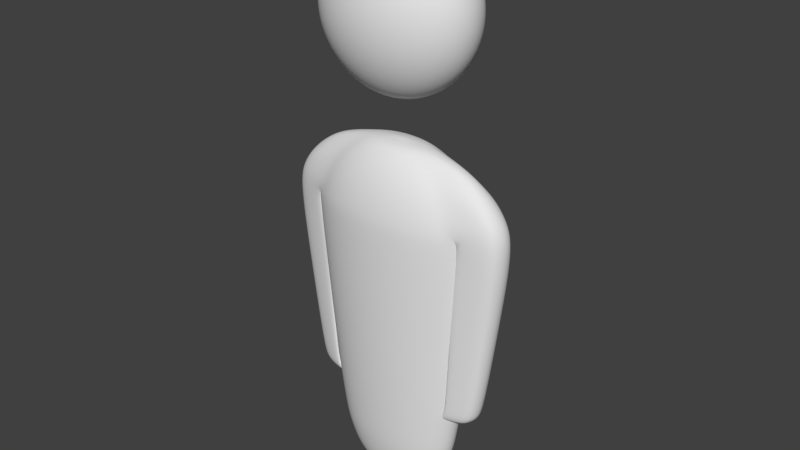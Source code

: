 # Source: matterport_person4.blend  (saved by Blender 2.79.0; exported with 4.5.12 LTS)
import bpy
from mathutils import Matrix  # noqa: F401  (used for matrix-valued properties, if any)

bpy.ops.wm.read_factory_settings(use_empty=True)
scene = bpy.context.scene
scene.name = 'Scene'

# ---- collections
col_collection_1 = bpy.data.collections.new('Collection 1'); scene.collection.children.link(col_collection_1)

# ---- world
world_world = bpy.data.worlds.new('World'); scene.world = world_world
world_world.color = (0.05088, 0.05088, 0.05088)
world_world.use_sun_shadow = False
world_world.sun_shadow_jitter_overblur = 0.0
world_world.cycles.sampling_method = 'MANUAL'

# ---- meshes
me_sphere_001 = bpy.data.meshes.new('Sphere.001')
me_sphere_001.from_pydata([(4.941e-08, -2.749e-07, -3.191), (0.03496, 0.1229, 0.8739), (0.06858, 0.2411, 0.8486), (0.09956, 0.35, 0.7637), (0.1267, 0.4455, 0.6495), (0.149, 0.5239, 0.5103), (0.1656, 0.5821, 0.3515), (0.1758, 0.618, 0.1792), (0.1792, 0.6301, 6.93e-08), (0.1477, 0.5192, -1.701), (0.1297, 0.4558, -2.438), (0.1091, 0.3837, -2.808), (0.06039, 0.2123, -3.112), (0.03779, 0.1329, -3.154), (0.02603, 0.09152, -3.169), (0.01327, 0.04666, -3.181), (0.06858, 0.1158, 0.8739), (0.1345, 0.2271, 0.8486), (0.1953, 0.3297, 0.7637), (0.2486, 0.4197, 0.6495), (0.2923, 0.4935, 0.5103), (0.3248, 0.5483, 0.3515), (0.3448, 0.5821, 0.1792), (0.3515, 0.5935, 6.93e-08), (0.2896, 0.489, -1.701), (0.2543, 0.4294, -2.438), (0.2141, 0.3615, -2.808), (0.1185, 0.2, -3.112), (0.07413, 0.1252, -3.154), (0.05106, 0.08621, -3.169), (0.02603, 0.04395, -3.181), (0.09956, 0.1042, 0.8739), (0.1953, 0.2044, 0.8486), (0.2835, 0.2968, 0.7637), (0.3608, 0.3777, 0.6495), (0.4243, 0.4441, 0.5103), (0.4715, 0.4935, 0.3515), (0.5005, 0.5239, 0.1792), (0.5103, 0.5341, 6.93e-08), (0.4205, 0.4401, -1.701), (0.3692, 0.3864, -2.438), (0.3108, 0.3253, -2.808), (0.172, 0.18, -3.112), (0.1076, 0.1126, -3.154), (0.07413, 0.07759, -3.169), (0.03779, 0.03955, -3.181), (0.1267, 0.08862, 0.8739), (0.2486, 0.1738, 0.8486), (0.3608, 0.2524, 0.7637), (0.4593, 0.3212, 0.6495), (0.54, 0.3777, 0.5103), (0.6001, 0.4197, 0.3515), (0.637, 0.4455, 0.1792), (0.6495, 0.4542, 6.93e-08), (0.5352, 0.3743, -1.701), (0.4699, 0.3286, -2.438), (0.3956, 0.2767, -2.808), (0.2189, 0.1531, -3.112), (0.137, 0.09579, -3.154), (0.09435, 0.06598, -3.169), (0.0481, 0.03364, -3.181), (0.149, 0.06963, 0.8739), (0.2923, 0.1366, 0.8486), (0.4243, 0.1983, 0.7637), (0.54, 0.2524, 0.6495), (0.635, 0.2967, 0.5103), (0.7056, 0.3297, 0.3515), (0.7491, 0.35, 0.1792), (0.7637, 0.3569, 6.93e-08), (0.6293, 0.2941, -1.701), (0.5526, 0.2582, -2.438), (0.4652, 0.2174, -2.808), (0.2574, 0.1203, -3.112), (0.1611, 0.07526, -3.154), (0.1109, 0.05184, -3.169), (0.05656, 0.02643, -3.181), (0.1656, 0.04796, 0.8739), (0.3248, 0.09408, 0.8486), (0.5245, 0.1366, 0.7637), (0.6954, 0.1738, 0.6495), (0.914, 0.2044, 0.5103), (1.018, 0.2271, 0.3515), (1.085, 0.249, 0.1804), (0.8466, 0.2772, 0.1689), (0.6993, 0.2026, -1.701), (0.614, 0.1779, -2.438), (0.5169, 0.1497, -2.808), (0.286, 0.08284, -3.112), (0.179, 0.05184, -3.154), (0.1233, 0.03571, -3.169), (0.06284, 0.0182, -3.181), (0.1758, 0.02445, 0.8739), (0.3448, 0.04796, 0.8486), (0.6438, 0.06963, 0.7637), (0.8252, 0.08862, 0.6495), (0.9741, 0.1042, 0.5103), (1.085, 0.1158, 0.3515), (1.161, 0.1157, 0.183), (0.8826, 0.1436, 0.181), (0.7423, 0.1033, -1.701), (0.6518, 0.09067, -2.438), (0.5487, 0.07633, -2.808), (0.3036, 0.04223, -3.112), (0.19, 0.02643, -3.154), (0.1309, 0.0182, -3.169), (0.06671, 0.00928, -3.181), (0.1792, -2.952e-07, 0.8739), (0.3515, -2.904e-07, 0.8486), (0.6568, -2.856e-07, 0.7637), (0.8418, -2.904e-07, 0.6495), (0.9936, -3e-07, 0.5103), (1.106, -2.617e-07, 0.3515), (1.172, -0.009446, 0.1802), (0.8893, 0.01665, 0.1815), (0.7569, -3.151e-07, -1.701), (0.6646, -2.406e-07, -2.438), (0.5595, -2.91e-07, -2.808), (0.3095, -2.774e-07, -3.112), (0.1937, -2.787e-07, -3.154), (0.1334, -2.696e-07, -3.169), (0.06802, -2.706e-07, -3.181), (0.1758, -0.02445, 0.8739), (0.3448, -0.04796, 0.8486), (0.6438, -0.06963, 0.7637), (0.8252, -0.08862, 0.6495), (0.9741, -0.1042, 0.5103), (1.085, -0.1158, 0.3515), (1.145, -0.129, 0.1818), (0.8761, -0.106, 0.1798), (0.7423, -0.1033, -1.701), (0.6518, -0.09067, -2.438), (0.5487, -0.07633, -2.808), (0.3036, -0.04223, -3.112), (0.19, -0.02643, -3.154), (0.1309, -0.0182, -3.169), (0.06671, -0.009281, -3.181), (0.1656, -0.04796, 0.8739), (0.3248, -0.09408, 0.8486), (0.5245, -0.1366, 0.7637), (0.6954, -0.1738, 0.6495), (0.914, -0.2044, 0.5103), (1.018, -0.2271, 0.3515), (1.079, -0.2384, 0.1831), (0.855, -0.2196, 0.1716), (0.6993, -0.2026, -1.701), (0.614, -0.1779, -2.438), (0.5169, -0.1497, -2.808), (0.286, -0.08284, -3.112), (0.179, -0.05184, -3.154), (0.1233, -0.03571, -3.169), (0.06284, -0.0182, -3.181), (0.149, -0.06963, 0.8739), (0.2923, -0.1366, 0.8486), (0.4243, -0.1983, 0.7637), (0.54, -0.2524, 0.6495), (0.635, -0.2968, 0.5103), (0.7056, -0.3297, 0.3515), (0.7491, -0.35, 0.1792), (0.7637, -0.3569, 6.93e-08), (0.6293, -0.2941, -1.701), (0.5526, -0.2582, -2.438), (0.4652, -0.2174, -2.808), (0.2574, -0.1203, -3.112), (0.1611, -0.07526, -3.154), (0.1109, -0.05184, -3.169), (0.05656, -0.02643, -3.181), (0.1267, -0.08862, 0.8739), (0.2486, -0.1738, 0.8486), (0.3608, -0.2524, 0.7637), (0.4593, -0.3212, 0.6495), (0.54, -0.3777, 0.5103), (0.6001, -0.4197, 0.3515), (0.637, -0.4455, 0.1792), (0.6495, -0.4542, 6.93e-08), (0.5352, -0.3743, -1.701), (0.4699, -0.3286, -2.438), (0.3956, -0.2767, -2.808), (0.2189, -0.1531, -3.112), (0.137, -0.09579, -3.154), (0.09435, -0.06598, -3.169), (0.0481, -0.03364, -3.181), (0.09956, -0.1042, 0.8739), (0.1953, -0.2044, 0.8486), (0.2835, -0.2968, 0.7637), (0.3608, -0.3777, 0.6495), (0.4243, -0.4441, 0.5103), (0.4715, -0.4935, 0.3515), (0.5005, -0.5239, 0.1792), (0.5103, -0.5341, 6.93e-08), (0.4205, -0.4401, -1.701), (0.3692, -0.3864, -2.438), (0.3108, -0.3253, -2.808), (0.172, -0.18, -3.112), (0.1076, -0.1126, -3.154), (0.07413, -0.07759, -3.169), (0.03779, -0.03955, -3.181), (0.06858, -0.1158, 0.8739), (0.1345, -0.2271, 0.8486), (0.1953, -0.3297, 0.7637), (0.2486, -0.4197, 0.6495), (0.2923, -0.4935, 0.5103), (0.3248, -0.5483, 0.3515), (0.3448, -0.5821, 0.1792), (0.3515, -0.5935, 6.93e-08), (0.2896, -0.489, -1.701), (0.2543, -0.4294, -2.438), (0.2141, -0.3615, -2.808), (0.1185, -0.2, -3.112), (0.07413, -0.1252, -3.154), (0.05106, -0.08621, -3.169), (0.02603, -0.04395, -3.181), (0.03496, -0.1229, 0.8739), (0.06858, -0.2411, 0.8486), (0.09956, -0.35, 0.7637), (0.1267, -0.4455, 0.6495), (0.149, -0.5239, 0.5103), (0.1656, -0.5821, 0.3515), (0.1758, -0.618, 0.1792), (0.1792, -0.6301, 6.93e-08), (0.1477, -0.5192, -1.701), (0.1297, -0.4558, -2.438), (0.1091, -0.3837, -2.808), (0.06039, -0.2123, -3.112), (0.03779, -0.1329, -3.154), (0.02603, -0.09152, -3.169), (0.01327, -0.04666, -3.181), (0.0, -0.1253, 0.8739), (4.67e-08, -0.2458, 0.8486), (3.301e-08, -0.3569, 0.7637), (-1.49e-08, -0.4542, 0.6495), (-6.965e-08, -0.5341, 0.5103), (6.723e-08, -0.5935, 0.3515), (-6.965e-08, -0.6301, 0.1792), (-8.333e-08, -0.6424, 6.93e-08), (-8.614e-08, -0.5293, -1.701), (4.653e-08, -0.4648, -2.438), (-7.716e-08, -0.3913, -2.808), (2.921e-08, -0.2165, -3.112), (4.56e-08, -0.1355, -3.154), (5.08e-08, -0.09331, -3.169), (5.08e-08, -0.04757, -3.181), (-0.03496, -0.1229, 0.8739), (-0.03779, -0.1329, -3.154), (-0.02603, -0.09152, -3.169), (-0.01327, -0.04666, -3.181), (0.0, -4.881e-07, 0.8916), (-0.02603, -0.04395, -3.181), (-0.03779, -0.03955, -3.181), (-0.03779, 0.03955, -3.181), (-0.02603, 0.04395, -3.181), (-0.03496, 0.1229, 0.8739), (-0.03779, 0.1329, -3.154), (-0.02603, 0.09152, -3.169), (-0.01327, 0.04666, -3.181), (0.0, 0.1253, 0.8739), (8.091e-08, 0.2458, 0.8486), (1.083e-07, 0.3569, 0.7637), (1.494e-07, 0.4542, 0.6495), (2.589e-07, 0.5341, 0.5103), (6.723e-08, 0.5935, 0.3515), (2.452e-07, 0.6301, 0.1792), (2.589e-07, 0.6424, 6.93e-08), (1.783e-07, 0.5293, -1.701), (4.653e-08, 0.4648, -2.438), (1.635e-07, 0.3913, -2.808), (1.075e-07, 0.2165, -3.112), (9.236e-08, 0.1355, -3.154), (7.677e-08, 0.09331, -3.169), (5.469e-08, 0.04757, -3.181), (0.09643, 0.3391, -2.932), (0.1892, 0.3194, -2.932), (0.2746, 0.2874, -2.932), (0.3495, 0.2444, -2.932), (0.411, 0.1921, -2.932), (0.4567, 0.1323, -2.932), (0.4848, 0.06744, -2.932), (0.4943, -2.881e-07, -2.932), (0.4848, -0.06744, -2.932), (0.4567, -0.1323, -2.932), (0.411, -0.1921, -2.932), (0.3495, -0.2444, -2.932), (0.2746, -0.2874, -2.932), (0.1892, -0.3194, -2.932), (0.09643, -0.3391, -2.932), (-4.986e-08, -0.3457, -2.932), (1.449e-07, 0.3457, -2.932), (0.07922, 0.2785, -3.038), (0.1554, 0.2624, -3.038), (0.2256, 0.2361, -3.038), (0.2871, 0.2008, -3.038), (0.3376, 0.1578, -3.038), (0.3751, 0.1087, -3.038), (0.3982, 0.0554, -3.038), (0.406, -2.832e-07, -3.038), (0.3982, -0.0554, -3.038), (0.3751, -0.1087, -3.038), (0.3376, -0.1578, -3.038), (0.2871, -0.2008, -3.038), (0.2256, -0.2361, -3.038), (0.1554, -0.2624, -3.038), (0.07922, -0.2785, -3.038), (-1.447e-08, -0.284, -3.038), (1.265e-07, 0.284, -3.038), (0.1214, 0.4269, -2.626), (0.2382, 0.4022, -2.626), (0.3458, 0.3619, -2.626), (0.4401, 0.3078, -2.626), (0.5175, 0.2418, -2.626), (0.5751, 0.1666, -2.626), (0.6105, 0.08492, -2.626), (0.6224, -2.66e-07, -2.626), (0.6105, -0.08492, -2.626), (0.5751, -0.1666, -2.626), (0.5175, -0.2418, -2.626), (0.4401, -0.3078, -2.626), (0.3458, -0.3619, -2.626), (0.2382, -0.4022, -2.626), (0.1214, -0.4269, -2.626), (-1.732e-08, -0.4353, -2.626), (1.05e-07, 0.4353, -2.626), (0.92, 0.1874, -1.889), (0.6322, 0.2636, -1.89), (0.9572, 0.08703, -1.887), (0.7328, 0.108, -1.889), (0.7057, 0.2087, -1.898), (0.9658, -0.0073, -1.889), (0.7379, 0.01237, -1.888), (0.9454, -0.09741, -1.888), (0.7279, -0.08003, -1.89), (0.8973, -0.1798, -1.887), (0.712, -0.1656, -1.896), (0.6322, -0.264, -1.89), (0.7443, 0.1051, -2.074), (0.5859, 0.147, -2.075), (0.7648, 0.04982, -2.073), (0.6412, 0.06137, -2.074), (0.6263, 0.1168, -2.079), (0.7695, -0.002101, -2.074), (0.644, 0.008726, -2.074), (0.7583, -0.0517, -2.074), (0.6385, -0.04214, -2.075), (0.7318, -0.09707, -2.073), (0.6298, -0.08927, -2.078), (0.5859, -0.1434, -2.075), (0.6669, 0.2053, -1.993), (0.6333, 0.1905, -2.057), (0.6581, 0.09858, -2.049), (0.6936, 0.1062, -1.984), (0.5945, -0.2601, -1.985), (0.5662, -0.241, -2.05), (0.8082, -0.1642, -2.047), (0.8556, -0.1773, -1.983), (0.6986, 0.012, -1.984), (0.6627, 0.01128, -2.048), (0.6536, -0.07307, -2.05), (0.6888, -0.07899, -1.985), (0.923, -0.007368, -1.985), (0.8708, -0.006678, -2.049), (0.8629, 0.07943, -2.047), (0.9146, 0.08552, -1.983), (0.5945, 0.2594, -1.985), (0.5662, 0.2406, -2.05), (0.878, 0.1844, -1.985), (0.829, 0.1711, -2.049), (0.8522, -0.08893, -2.048), (0.903, -0.0961, -1.984), (0.6731, -0.1633, -1.991), (0.6391, -0.1512, -2.055), (0.8458, 0.01568, -0.1132), (0.8333, -0.1001, -0.1148), (0.8134, -0.2073, -0.1226), (0.7134, -0.3305, -0.1154), (0.8394, 0.1355, -0.1137), (1.16, 0.1095, -0.1119), (1.112, 0.2353, -0.1143), (1.145, -0.1215, -0.113), (1.171, -0.008666, -0.1145), (1.083, -0.2248, -0.1117), (0.7134, 0.3304, -0.1154), (0.8054, 0.2616, -0.1251), (0.8042, 0.01475, -0.5742), (0.7736, -0.1956, -0.583), (0.7981, 0.1278, -0.5746), (1.117, 0.1032, -0.5729), (1.103, -0.1148, -0.574), (0.7923, -0.09445, -0.5757), (0.6792, -0.3118, -0.5763), (1.071, 0.2219, -0.5752), (1.127, -0.008282, -0.5754), (1.044, -0.2122, -0.5728), (0.6792, 0.3117, -0.5763), (0.7661, 0.2468, -0.5854)], [], [(0, 268, 15), (262, 261, 8, 9), (255, 254, 1, 2), (263, 262, 9, 10), (256, 255, 2, 3), (319, 263, 10, 303), (257, 256, 3, 4), (285, 264, 11, 269), (258, 257, 4, 5), (266, 265, 12, 13), (259, 258, 5, 6), (267, 266, 13, 14), (260, 259, 6, 7), (268, 267, 14, 15), (261, 260, 7, 8), (254, 245, 1), (15, 14, 29, 30), (8, 7, 22, 23), (1, 245, 16), (0, 15, 30), (9, 8, 23, 24), (2, 1, 16, 17), (10, 9, 24, 25), (3, 2, 17, 18), (303, 10, 25, 304), (4, 3, 18, 19), (269, 11, 26, 270), (5, 4, 19, 20), (13, 12, 27, 28), (6, 5, 20, 21), (14, 13, 28, 29), (7, 6, 21, 22), (19, 18, 33, 34), (270, 26, 41, 271), (20, 19, 34, 35), (28, 27, 42, 43), (21, 20, 35, 36), (29, 28, 43, 44), (22, 21, 36, 37), (30, 29, 44, 45), (23, 22, 37, 38), (16, 245, 31), (0, 30, 45), (24, 23, 38, 39), (17, 16, 31, 32), (25, 24, 39, 40), (18, 17, 32, 33), (304, 25, 40, 305), (38, 37, 52, 53), (31, 245, 46), (0, 45, 60), (39, 38, 53, 54), (32, 31, 46, 47), (40, 39, 54, 55), (33, 32, 47, 48), (305, 40, 55, 306), (34, 33, 48, 49), (271, 41, 56, 272), (35, 34, 49, 50), (43, 42, 57, 58), (36, 35, 50, 51), (44, 43, 58, 59), (37, 36, 51, 52), (45, 44, 59, 60), (272, 56, 71, 273), (50, 49, 64, 65), (58, 57, 72, 73), (51, 50, 65, 66), (59, 58, 73, 74), (52, 51, 66, 67), (60, 59, 74, 75), (53, 52, 67, 68), (46, 245, 61), (0, 60, 75), (54, 53, 68, 69), (47, 46, 61, 62), (55, 54, 69, 70), (48, 47, 62, 63), (306, 55, 70, 307), (49, 48, 63, 64), (0, 75, 90), (69, 68, 83, 84), (62, 61, 76, 77), (70, 69, 84, 85), (63, 62, 77, 78), (307, 70, 85, 308), (64, 63, 78, 79), (273, 71, 86, 274), (65, 64, 79, 80), (73, 72, 87, 88), (66, 65, 80, 81), (74, 73, 88, 89), (67, 66, 81, 82), (75, 74, 89, 90), (61, 245, 76), (88, 87, 102, 103), (81, 80, 95, 96), (89, 88, 103, 104), (82, 81, 96, 97), (90, 89, 104, 105), (76, 245, 91), (0, 90, 105), (84, 83, 98, 99), (77, 76, 91, 92), (85, 84, 99, 100), (78, 77, 92, 93), (308, 85, 100, 309), (79, 78, 93, 94), (274, 86, 101, 275), (80, 79, 94, 95), (92, 91, 106, 107), (100, 99, 114, 115), (93, 92, 107, 108), (309, 100, 115, 310), (94, 93, 108, 109), (275, 101, 116, 276), (95, 94, 109, 110), (103, 102, 117, 118), (96, 95, 110, 111), (104, 103, 118, 119), (97, 96, 111, 112), (105, 104, 119, 120), (91, 245, 106), (0, 105, 120), (99, 98, 113, 114), (111, 110, 125, 126), (119, 118, 133, 134), (112, 111, 126, 127), (120, 119, 134, 135), (106, 245, 121), (0, 120, 135), (114, 113, 128, 129), (107, 106, 121, 122), (115, 114, 129, 130), (108, 107, 122, 123), (310, 115, 130, 311), (109, 108, 123, 124), (276, 116, 131, 277), (110, 109, 124, 125), (118, 117, 132, 133), (130, 129, 144, 145), (123, 122, 137, 138), (311, 130, 145, 312), (124, 123, 138, 139), (277, 131, 146, 278), (125, 124, 139, 140), (133, 132, 147, 148), (126, 125, 140, 141), (134, 133, 148, 149), (127, 126, 141, 142), (135, 134, 149, 150), (121, 245, 136), (0, 135, 150), (129, 128, 143, 144), (122, 121, 136, 137), (149, 148, 163, 164), (142, 141, 156, 157), (150, 149, 164, 165), (136, 245, 151), (0, 150, 165), (144, 143, 158, 159), (137, 136, 151, 152), (145, 144, 159, 160), (138, 137, 152, 153), (312, 145, 160, 313), (139, 138, 153, 154), (278, 146, 161, 279), (140, 139, 154, 155), (148, 147, 162, 163), (141, 140, 155, 156), (153, 152, 167, 168), (313, 160, 175, 314), (154, 153, 168, 169), (279, 161, 176, 280), (155, 154, 169, 170), (163, 162, 177, 178), (156, 155, 170, 171), (164, 163, 178, 179), (157, 156, 171, 172), (165, 164, 179, 180), (158, 157, 172, 173), (151, 245, 166), (0, 165, 180), (159, 158, 173, 174), (152, 151, 166, 167), (160, 159, 174, 175), (172, 171, 186, 187), (180, 179, 194, 195), (173, 172, 187, 188), (166, 245, 181), (0, 180, 195), (174, 173, 188, 189), (167, 166, 181, 182), (175, 174, 189, 190), (168, 167, 182, 183), (314, 175, 190, 315), (169, 168, 183, 184), (280, 176, 191, 281), (170, 169, 184, 185), (178, 177, 192, 193), (171, 170, 185, 186), (179, 178, 193, 194), (315, 190, 205, 316), (184, 183, 198, 199), (281, 191, 206, 282), (185, 184, 199, 200), (193, 192, 207, 208), (186, 185, 200, 201), (194, 193, 208, 209), (187, 186, 201, 202), (195, 194, 209, 210), (188, 187, 202, 203), (181, 245, 196), (0, 195, 210), (189, 188, 203, 204), (182, 181, 196, 197), (190, 189, 204, 205), (183, 182, 197, 198), (210, 209, 224, 225), (203, 202, 217, 218), (196, 245, 211), (0, 210, 225), (204, 203, 218, 219), (197, 196, 211, 212), (205, 204, 219, 220), (198, 197, 212, 213), (316, 205, 220, 317), (199, 198, 213, 214), (282, 206, 221, 283), (200, 199, 214, 215), (208, 207, 222, 223), (201, 200, 215, 216), (209, 208, 223, 224), (202, 201, 216, 217), (283, 221, 236, 284), (215, 214, 229, 230), (223, 222, 237, 238), (216, 215, 230, 231), (224, 223, 238, 239), (217, 216, 231, 232), (225, 224, 239, 240), (218, 217, 232, 233), (211, 245, 226), (0, 225, 240), (219, 218, 233, 234), (212, 211, 226, 227), (220, 219, 234, 235), (213, 212, 227, 228), (317, 220, 235, 318), (214, 213, 228, 229), (226, 245, 241), (0, 240, 244), (239, 238, 242, 243), (240, 239, 243, 244), (0, 244, 246), (0, 246, 247), (0, 248, 249), (0, 249, 253), (252, 251, 266, 267), (253, 252, 267, 268), (250, 245, 254), (0, 253, 268), (300, 283, 284, 301), (299, 282, 283, 300), (298, 281, 282, 299), (297, 280, 281, 298), (296, 279, 280, 297), (295, 278, 279, 296), (294, 277, 278, 295), (293, 276, 277, 294), (292, 275, 276, 293), (291, 274, 275, 292), (290, 273, 274, 291), (289, 272, 273, 290), (288, 271, 272, 289), (287, 270, 271, 288), (286, 269, 270, 287), (302, 285, 269, 286), (265, 302, 286, 12), (12, 286, 287, 27), (27, 287, 288, 42), (42, 288, 289, 57), (57, 289, 290, 72), (72, 290, 291, 87), (87, 291, 292, 102), (102, 292, 293, 117), (117, 293, 294, 132), (132, 294, 295, 147), (147, 295, 296, 162), (162, 296, 297, 177), (177, 297, 298, 192), (192, 298, 299, 207), (207, 299, 300, 222), (222, 300, 301, 237), (221, 317, 318, 236), (206, 316, 317, 221), (191, 315, 316, 206), (176, 314, 315, 191), (161, 313, 314, 176), (146, 312, 313, 161), (131, 311, 312, 146), (116, 310, 311, 131), (101, 309, 310, 116), (86, 308, 309, 101), (71, 307, 308, 86), (56, 306, 307, 71), (41, 305, 306, 56), (26, 304, 305, 41), (11, 303, 304, 26), (264, 319, 303, 11), (67, 83, 68), (157, 158, 143), (385, 380, 326, 328), (346, 345, 336, 335), (386, 381, 330, 331), (380, 382, 323, 326), (387, 383, 322, 320), (381, 385, 328, 330), (388, 384, 327, 325), (383, 388, 325, 322), (389, 386, 331, 329), (390, 387, 320, 321), (384, 389, 329, 327), (391, 390, 321, 324), (382, 391, 324, 323), (332, 334, 337, 339, 341, 343, 342, 340, 338, 335, 336, 333), (350, 349, 343, 341), (354, 353, 338, 340), (358, 357, 337, 334), (345, 361, 333, 336), (361, 363, 332, 333), (364, 350, 341, 339), (353, 346, 335, 338), (349, 367, 342, 343), (363, 358, 334, 332), (367, 354, 340, 342), (357, 364, 339, 337), (325, 327, 365, 356), (356, 365, 364, 357), (330, 328, 355, 366), (366, 355, 354, 367), (320, 322, 359, 362), (362, 359, 358, 363), (331, 330, 366, 348), (348, 366, 367, 349), (326, 323, 347, 352), (352, 347, 346, 353), (327, 329, 351, 365), (365, 351, 350, 364), (321, 320, 362, 360), (360, 362, 363, 361), (324, 321, 360, 344), (344, 360, 361, 345), (322, 325, 356, 359), (359, 356, 357, 358), (328, 326, 352, 355), (355, 352, 353, 354), (329, 331, 348, 351), (351, 348, 349, 350), (323, 324, 344, 347), (347, 344, 345, 346), (98, 83, 379, 372), (83, 67, 378, 379), (127, 142, 377, 375), (67, 82, 374, 378), (142, 157, 371, 377), (97, 112, 376, 373), (112, 127, 375, 376), (143, 128, 369, 370), (82, 97, 373, 374), (113, 98, 372, 368), (157, 143, 370, 371), (128, 113, 368, 369), (372, 379, 391, 382), (379, 378, 390, 391), (375, 377, 389, 384), (378, 374, 387, 390), (377, 371, 386, 389), (373, 376, 388, 383), (376, 375, 384, 388), (370, 369, 385, 381), (374, 373, 383, 387), (368, 372, 382, 380), (371, 370, 381, 386), (369, 368, 380, 385)])
me_sphere_001.polygons.foreach_set('use_smooth', [True] * 385)
me_sphere_001.use_remesh_preserve_volume = False
me_sphere_001.use_remesh_preserve_attributes = False
me_sphere_001.use_mirror_vertex_groups = False
me_sphere_001.update()
me_sphere = bpy.data.meshes.new('Sphere')
me_sphere.from_pydata([(8.836e-09, -2.947e-07, -0.9185), (0.03496, 0.1229, 0.9009), (0.06858, 0.2411, 0.8486), (0.09956, 0.35, 0.7637), (0.1267, 0.4455, 0.6495), (0.149, 0.5239, 0.5103), (0.1656, 0.5821, 0.3515), (0.1758, 0.618, 0.1792), (0.1792, 0.6301, 6.93e-08), (0.1758, 0.618, -0.1792), (0.1656, 0.5821, -0.3515), (0.149, 0.5239, -0.5103), (0.1267, 0.4455, -0.6495), (0.09956, 0.35, -0.7637), (0.06858, 0.2411, -0.8486), (0.03496, 0.1229, -0.9009), (0.06858, 0.1158, 0.9009), (0.1345, 0.2271, 0.8486), (0.1953, 0.3297, 0.7637), (0.2486, 0.4197, 0.6495), (0.2923, 0.4935, 0.5103), (0.3248, 0.5483, 0.3515), (0.3448, 0.5821, 0.1792), (0.3515, 0.5935, 6.93e-08), (0.3448, 0.5821, -0.1792), (0.3248, 0.5483, -0.3515), (0.2923, 0.4935, -0.5103), (0.2486, 0.4197, -0.6495), (0.1953, 0.3297, -0.7637), (0.1345, 0.2271, -0.8486), (0.06858, 0.1158, -0.9009), (0.09956, 0.1042, 0.9009), (0.1953, 0.2044, 0.8486), (0.2835, 0.2968, 0.7637), (0.3608, 0.3777, 0.6495), (0.4243, 0.4441, 0.5103), (0.4715, 0.4935, 0.3515), (0.5005, 0.5239, 0.1792), (0.5103, 0.5341, 6.93e-08), (0.5005, 0.5239, -0.1792), (0.4715, 0.4935, -0.3515), (0.4243, 0.4441, -0.5103), (0.3608, 0.3777, -0.6495), (0.2835, 0.2967, -0.7637), (0.1953, 0.2044, -0.8486), (0.09956, 0.1042, -0.9009), (0.1267, 0.08862, 0.9009), (0.2486, 0.1738, 0.8486), (0.3608, 0.2524, 0.7637), (0.4593, 0.3212, 0.6495), (0.54, 0.3777, 0.5103), (0.6001, 0.4197, 0.3515), (0.637, 0.4455, 0.1792), (0.6495, 0.4542, 6.93e-08), (0.637, 0.4455, -0.1792), (0.6001, 0.4197, -0.3515), (0.54, 0.3777, -0.5103), (0.4593, 0.3212, -0.6495), (0.3608, 0.2524, -0.7637), (0.2486, 0.1738, -0.8486), (0.1267, 0.08862, -0.9009), (0.149, 0.06963, 0.9009), (0.2923, 0.1366, 0.8486), (0.4243, 0.1983, 0.7637), (0.54, 0.2524, 0.6495), (0.635, 0.2967, 0.5103), (0.7056, 0.3297, 0.3515), (0.7491, 0.35, 0.1792), (0.7637, 0.3569, 6.93e-08), (0.7491, 0.35, -0.1792), (0.7056, 0.3297, -0.3515), (0.635, 0.2967, -0.5103), (0.54, 0.2524, -0.6495), (0.4243, 0.1983, -0.7637), (0.2923, 0.1366, -0.8486), (0.149, 0.06963, -0.9009), (0.1656, 0.04796, 0.9009), (0.3248, 0.09408, 0.8486), (0.4715, 0.1366, 0.7637), (0.6001, 0.1738, 0.6495), (0.7056, 0.2044, 0.5103), (0.784, 0.2271, 0.3515), (0.8323, 0.2411, 0.1792), (0.8486, 0.2458, 6.93e-08), (0.8323, 0.2411, -0.1792), (0.784, 0.2271, -0.3515), (0.7056, 0.2044, -0.5103), (0.6001, 0.1738, -0.6495), (0.4715, 0.1366, -0.7637), (0.3248, 0.09408, -0.8486), (0.1656, 0.04796, -0.9009), (0.1758, 0.02445, 0.9009), (0.3448, 0.04796, 0.8486), (0.5005, 0.06963, 0.7637), (0.637, 0.08862, 0.6495), (0.7491, 0.1042, 0.5103), (0.8323, 0.1158, 0.3515), (0.8836, 0.1229, 0.1792), (0.9009, 0.1253, 6.93e-08), (0.8836, 0.1229, -0.1792), (0.8323, 0.1158, -0.3515), (0.7491, 0.1042, -0.5103), (0.637, 0.08862, -0.6495), (0.5005, 0.06963, -0.7637), (0.3448, 0.04796, -0.8486), (0.1758, 0.02445, -0.9009), (0.1792, -2.952e-07, 0.9009), (0.3515, -2.904e-07, 0.8486), (0.5103, -2.856e-07, 0.7637), (0.6495, -2.904e-07, 0.6495), (0.7637, -3e-07, 0.5103), (0.8486, -2.617e-07, 0.3515), (0.9009, -3.383e-07, 0.1792), (0.9185, -3.287e-07, 6.93e-08), (0.9009, -3.383e-07, -0.1792), (0.8486, -2.33e-07, -0.3515), (0.7637, -3e-07, -0.5103), (0.6495, -2.904e-07, -0.6495), (0.5103, -3.048e-07, -0.7637), (0.3515, -2.808e-07, -0.8486), (0.1792, -2.832e-07, -0.9009), (0.1758, -0.02445, 0.9009), (0.3448, -0.04796, 0.8486), (0.5005, -0.06963, 0.7637), (0.637, -0.08862, 0.6495), (0.7491, -0.1042, 0.5103), (0.8323, -0.1158, 0.3515), (0.8836, -0.1229, 0.1792), (0.9009, -0.1253, 6.93e-08), (0.8836, -0.1229, -0.1792), (0.8323, -0.1158, -0.3515), (0.7491, -0.1042, -0.5103), (0.637, -0.08862, -0.6495), (0.5005, -0.06963, -0.7637), (0.3448, -0.04796, -0.8486), (0.1758, -0.02445, -0.9009), (0.1656, -0.04796, 0.9009), (0.3248, -0.09408, 0.8486), (0.4715, -0.1366, 0.7637), (0.6001, -0.1738, 0.6495), (0.7056, -0.2044, 0.5103), (0.784, -0.2271, 0.3515), (0.8323, -0.2411, 0.1792), (0.8486, -0.2458, 6.93e-08), (0.8323, -0.2411, -0.1792), (0.784, -0.2271, -0.3515), (0.7056, -0.2044, -0.5103), (0.6001, -0.1738, -0.6495), (0.4715, -0.1366, -0.7637), (0.3248, -0.09408, -0.8486), (0.1656, -0.04796, -0.9009), (0.149, -0.06963, 0.9009), (0.2923, -0.1366, 0.8486), (0.4243, -0.1983, 0.7637), (0.54, -0.2524, 0.6495), (0.635, -0.2968, 0.5103), (0.7056, -0.3297, 0.3515), (0.7491, -0.35, 0.1792), (0.7637, -0.3569, 6.93e-08), (0.7491, -0.35, -0.1792), (0.7056, -0.3297, -0.3515), (0.635, -0.2968, -0.5103), (0.54, -0.2524, -0.6495), (0.4243, -0.1983, -0.7637), (0.2923, -0.1366, -0.8486), (0.149, -0.06963, -0.9009), (0.1267, -0.08862, 0.9009), (0.2486, -0.1738, 0.8486), (0.3608, -0.2524, 0.7637), (0.4593, -0.3212, 0.6495), (0.54, -0.3777, 0.5103), (0.6001, -0.4197, 0.3515), (0.637, -0.4455, 0.1792), (0.6495, -0.4542, 6.93e-08), (0.637, -0.4455, -0.1792), (0.6001, -0.4197, -0.3515), (0.54, -0.3777, -0.5103), (0.4593, -0.3212, -0.6495), (0.3608, -0.2524, -0.7637), (0.2486, -0.1738, -0.8486), (0.1267, -0.08862, -0.9009), (0.09956, -0.1042, 0.9009), (0.1953, -0.2044, 0.8486), (0.2835, -0.2968, 0.7637), (0.3608, -0.3777, 0.6495), (0.4243, -0.4441, 0.5103), (0.4715, -0.4935, 0.3515), (0.5005, -0.5239, 0.1792), (0.5103, -0.5341, 6.93e-08), (0.5005, -0.5239, -0.1792), (0.4715, -0.4935, -0.3515), (0.4243, -0.4441, -0.5103), (0.3608, -0.3777, -0.6495), (0.2835, -0.2968, -0.7637), (0.1953, -0.2044, -0.8486), (0.09956, -0.1042, -0.9009), (0.06858, -0.1158, 0.9009), (0.1345, -0.2271, 0.8486), (0.1953, -0.3297, 0.7637), (0.2486, -0.4197, 0.6495), (0.2923, -0.4935, 0.5103), (0.3248, -0.5483, 0.3515), (0.3448, -0.5821, 0.1792), (0.3515, -0.5935, 6.93e-08), (0.3448, -0.5821, -0.1792), (0.3248, -0.5483, -0.3515), (0.2923, -0.4935, -0.5103), (0.2486, -0.4197, -0.6495), (0.1953, -0.3297, -0.7637), (0.1345, -0.2271, -0.8486), (0.06858, -0.1158, -0.9009), (0.03496, -0.1229, 0.9009), (0.06858, -0.2411, 0.8486), (0.09956, -0.35, 0.7637), (0.1267, -0.4455, 0.6495), (0.149, -0.5239, 0.5103), (0.1656, -0.5821, 0.3515), (0.1758, -0.618, 0.1792), (0.1792, -0.6301, 6.93e-08), (0.1758, -0.618, -0.1792), (0.1656, -0.5821, -0.3515), (0.149, -0.5239, -0.5103), (0.1267, -0.4455, -0.6495), (0.09956, -0.35, -0.7637), (0.06858, -0.2411, -0.8486), (0.03496, -0.1229, -0.9009), (2.211e-09, -0.1253, 0.9009), (4.67e-08, -0.2458, 0.8486), (3.301e-08, -0.3569, 0.7637), (-1.49e-08, -0.4542, 0.6495), (-6.965e-08, -0.5341, 0.5103), (6.723e-08, -0.5935, 0.3515), (-6.965e-08, -0.6301, 0.1792), (-8.333e-08, -0.6424, 6.93e-08), (-6.965e-08, -0.6301, -0.1792), (6.723e-08, -0.5935, -0.3515), (-6.965e-08, -0.5341, -0.5103), (-1.49e-08, -0.4542, -0.6495), (-1.21e-09, -0.3569, -0.7637), (1.248e-08, -0.2458, -0.8486), (1.248e-08, -0.1253, -0.9009), (-0.03496, -0.1229, 0.9009), (-0.06858, -0.2411, 0.8486), (-0.09956, -0.35, 0.7637), (-0.1267, -0.4455, 0.6495), (-0.149, -0.5239, 0.5103), (-0.1656, -0.5821, 0.3515), (-0.1758, -0.618, 0.1792), (-0.1792, -0.6301, 6.93e-08), (-0.1758, -0.618, -0.1792), (-0.1656, -0.5821, -0.3515), (-0.149, -0.5239, -0.5103), (-0.1267, -0.4455, -0.6495), (-0.09956, -0.35, -0.7637), (-0.06858, -0.2411, -0.8486), (-0.03496, -0.1229, -0.9009), (-1.057e-07, -4.881e-07, 0.9185), (-0.06858, -0.1158, 0.9009), (-0.1345, -0.2271, 0.8486), (-0.1953, -0.3297, 0.7637), (-0.2486, -0.4197, 0.6495), (-0.2923, -0.4935, 0.5103), (-0.3248, -0.5483, 0.3515), (-0.3448, -0.5821, 0.1792), (-0.3515, -0.5935, 6.93e-08), (-0.3448, -0.5821, -0.1792), (-0.3248, -0.5483, -0.3515), (-0.2923, -0.4935, -0.5103), (-0.2486, -0.4197, -0.6495), (-0.1953, -0.3297, -0.7637), (-0.1345, -0.2271, -0.8486), (-0.06858, -0.1158, -0.9009), (-0.09956, -0.1042, 0.9009), (-0.1953, -0.2044, 0.8486), (-0.2835, -0.2968, 0.7637), (-0.3608, -0.3777, 0.6495), (-0.4243, -0.4441, 0.5103), (-0.4715, -0.4935, 0.3515), (-0.5005, -0.5239, 0.1792), (-0.5103, -0.5341, 6.93e-08), (-0.5005, -0.5239, -0.1792), (-0.4715, -0.4935, -0.3515), (-0.4243, -0.4441, -0.5103), (-0.3608, -0.3777, -0.6495), (-0.2835, -0.2968, -0.7637), (-0.1953, -0.2044, -0.8486), (-0.09956, -0.1042, -0.9009), (-0.1267, -0.08862, 0.9009), (-0.2486, -0.1738, 0.8486), (-0.3608, -0.2524, 0.7637), (-0.4593, -0.3212, 0.6495), (-0.54, -0.3777, 0.5103), (-0.6001, -0.4197, 0.3515), (-0.637, -0.4455, 0.1792), (-0.6495, -0.4542, 6.93e-08), (-0.637, -0.4455, -0.1792), (-0.6001, -0.4197, -0.3515), (-0.54, -0.3777, -0.5103), (-0.4593, -0.3212, -0.6495), (-0.3608, -0.2524, -0.7637), (-0.2486, -0.1738, -0.8486), (-0.1267, -0.08862, -0.9009), (-0.149, -0.06963, 0.9009), (-0.2923, -0.1366, 0.8486), (-0.4243, -0.1983, 0.7637), (-0.54, -0.2524, 0.6495), (-0.635, -0.2968, 0.5103), (-0.7056, -0.3297, 0.3515), (-0.7491, -0.35, 0.1792), (-0.7637, -0.3569, 6.93e-08), (-0.7491, -0.35, -0.1792), (-0.7056, -0.3297, -0.3515), (-0.635, -0.2968, -0.5103), (-0.54, -0.2524, -0.6495), (-0.4243, -0.1983, -0.7637), (-0.2923, -0.1366, -0.8486), (-0.149, -0.06963, -0.9009), (-0.1656, -0.04796, 0.9009), (-0.3248, -0.09408, 0.8486), (-0.4715, -0.1366, 0.7637), (-0.6001, -0.1738, 0.6495), (-0.7056, -0.2044, 0.5103), (-0.784, -0.2271, 0.3515), (-0.8323, -0.2411, 0.1792), (-0.8486, -0.2458, 6.93e-08), (-0.8323, -0.2411, -0.1792), (-0.784, -0.2271, -0.3515), (-0.7056, -0.2044, -0.5103), (-0.6001, -0.1738, -0.6495), (-0.4715, -0.1366, -0.7637), (-0.3248, -0.09408, -0.8486), (-0.1656, -0.04796, -0.9009), (-0.1758, -0.02445, 0.9009), (-0.3448, -0.04796, 0.8486), (-0.5005, -0.06963, 0.7637), (-0.637, -0.08862, 0.6495), (-0.7491, -0.1042, 0.5103), (-0.8323, -0.1158, 0.3515), (-0.8836, -0.1229, 0.1792), (-0.9009, -0.1253, 6.93e-08), (-0.8836, -0.1229, -0.1792), (-0.8323, -0.1158, -0.3515), (-0.7491, -0.1042, -0.5103), (-0.637, -0.08862, -0.6495), (-0.5005, -0.06963, -0.7637), (-0.3448, -0.04796, -0.8486), (-0.1758, -0.02445, -0.9009), (-0.1792, -2.856e-07, 0.9009), (-0.3515, -2.665e-07, 0.8486), (-0.5103, -2.665e-07, 0.7637), (-0.6495, -2.043e-07, 0.6495), (-0.7637, -1.755e-07, 0.5103), (-0.8486, -2.904e-07, 0.3515), (-0.9009, -1.468e-07, 0.1792), (-0.9185, -1.755e-07, 6.93e-08), (-0.9009, -1.468e-07, -0.1792), (-0.8486, -2.904e-07, -0.3515), (-0.7637, -1.755e-07, -0.5103), (-0.6495, -2.043e-07, -0.6495), (-0.5103, -2.521e-07, -0.7637), (-0.3515, -2.473e-07, -0.8486), (-0.1792, -2.88e-07, -0.9009), (-0.1758, 0.02445, 0.9009), (-0.3448, 0.04796, 0.8486), (-0.5005, 0.06963, 0.7637), (-0.637, 0.08862, 0.6495), (-0.7491, 0.1042, 0.5103), (-0.8323, 0.1158, 0.3515), (-0.8836, 0.1229, 0.1792), (-0.9009, 0.1253, 6.93e-08), (-0.8836, 0.1229, -0.1792), (-0.8323, 0.1158, -0.3515), (-0.7491, 0.1042, -0.5103), (-0.637, 0.08862, -0.6495), (-0.5005, 0.06963, -0.7637), (-0.3448, 0.04796, -0.8486), (-0.1758, 0.02445, -0.9009), (-0.1656, 0.04796, 0.9009), (-0.3248, 0.09408, 0.8486), (-0.4715, 0.1366, 0.7637), (-0.6001, 0.1738, 0.6495), (-0.7056, 0.2044, 0.5103), (-0.784, 0.2271, 0.3515), (-0.8323, 0.2411, 0.1792), (-0.8486, 0.2458, 6.93e-08), (-0.8323, 0.2411, -0.1792), (-0.784, 0.2271, -0.3515), (-0.7056, 0.2044, -0.5103), (-0.6001, 0.1738, -0.6495), (-0.4715, 0.1366, -0.7637), (-0.3248, 0.09408, -0.8486), (-0.1656, 0.04796, -0.9009), (-0.149, 0.06963, 0.9009), (-0.2923, 0.1366, 0.8486), (-0.4243, 0.1983, 0.7637), (-0.54, 0.2524, 0.6495), (-0.635, 0.2967, 0.5103), (-0.7056, 0.3297, 0.3515), (-0.7491, 0.35, 0.1792), (-0.7637, 0.3569, 6.93e-08), (-0.7491, 0.35, -0.1792), (-0.7056, 0.3297, -0.3515), (-0.635, 0.2967, -0.5103), (-0.54, 0.2524, -0.6495), (-0.4243, 0.1983, -0.7637), (-0.2923, 0.1366, -0.8486), (-0.149, 0.06963, -0.9009), (-0.1267, 0.08862, 0.9009), (-0.2486, 0.1738, 0.8486), (-0.3608, 0.2524, 0.7637), (-0.4593, 0.3212, 0.6495), (-0.54, 0.3777, 0.5103), (-0.6001, 0.4197, 0.3515), (-0.637, 0.4455, 0.1792), (-0.6495, 0.4542, 6.93e-08), (-0.637, 0.4455, -0.1792), (-0.6001, 0.4197, -0.3515), (-0.54, 0.3777, -0.5103), (-0.4593, 0.3212, -0.6495), (-0.3608, 0.2524, -0.7637), (-0.2486, 0.1738, -0.8486), (-0.1267, 0.08862, -0.9009), (-0.09956, 0.1042, 0.9009), (-0.1953, 0.2044, 0.8486), (-0.2835, 0.2967, 0.7637), (-0.3608, 0.3777, 0.6495), (-0.4243, 0.4441, 0.5103), (-0.4715, 0.4935, 0.3515), (-0.5005, 0.5239, 0.1792), (-0.5103, 0.5341, 6.93e-08), (-0.5005, 0.5239, -0.1792), (-0.4715, 0.4935, -0.3515), (-0.4243, 0.4441, -0.5103), (-0.3608, 0.3777, -0.6495), (-0.2835, 0.2967, -0.7637), (-0.1953, 0.2044, -0.8486), (-0.09956, 0.1042, -0.9009), (-0.06858, 0.1158, 0.9009), (-0.1345, 0.2271, 0.8486), (-0.1953, 0.3297, 0.7637), (-0.2486, 0.4197, 0.6495), (-0.2923, 0.4935, 0.5103), (-0.3248, 0.5483, 0.3515), (-0.3448, 0.5821, 0.1792), (-0.3515, 0.5935, 6.93e-08), (-0.3448, 0.5821, -0.1792), (-0.3248, 0.5483, -0.3515), (-0.2923, 0.4935, -0.5103), (-0.2486, 0.4197, -0.6495), (-0.1953, 0.3297, -0.7637), (-0.1345, 0.2271, -0.8486), (-0.06858, 0.1158, -0.9009), (-0.03496, 0.1229, 0.9009), (-0.06858, 0.2411, 0.8486), (-0.09956, 0.35, 0.7637), (-0.1267, 0.4455, 0.6495), (-0.149, 0.5239, 0.5103), (-0.1656, 0.5821, 0.3515), (-0.1758, 0.6179, 0.1792), (-0.1792, 0.6301, 6.93e-08), (-0.1758, 0.6179, -0.1792), (-0.1656, 0.5821, -0.3515), (-0.149, 0.5239, -0.5103), (-0.1267, 0.4455, -0.6495), (-0.09956, 0.35, -0.7637), (-0.06858, 0.2411, -0.8486), (-0.03496, 0.1229, -0.9009), (4.327e-08, 0.1253, 0.9009), (8.091e-08, 0.2458, 0.8486), (1.083e-07, 0.3569, 0.7637), (1.494e-07, 0.4542, 0.6495), (2.589e-07, 0.5341, 0.5103), (6.723e-08, 0.5935, 0.3515), (2.452e-07, 0.6301, 0.1792), (2.589e-07, 0.6424, 6.93e-08), (2.452e-07, 0.6301, -0.1792), (6.723e-08, 0.5935, -0.3515), (2.589e-07, 0.5341, -0.5103), (1.494e-07, 0.4542, -0.6495), (1.22e-07, 0.3569, -0.7637), (8.091e-08, 0.2458, -0.8486), (2.274e-08, 0.1253, -0.9009)], [], [(0, 481, 15), (475, 474, 8, 9), (468, 467, 1, 2), (476, 475, 9, 10), (469, 468, 2, 3), (477, 476, 10, 11), (470, 469, 3, 4), (478, 477, 11, 12), (471, 470, 4, 5), (479, 478, 12, 13), (472, 471, 5, 6), (480, 479, 13, 14), (473, 472, 6, 7), (481, 480, 14, 15), (474, 473, 7, 8), (467, 256, 1), (15, 14, 29, 30), (8, 7, 22, 23), (1, 256, 16), (0, 15, 30), (9, 8, 23, 24), (2, 1, 16, 17), (10, 9, 24, 25), (3, 2, 17, 18), (11, 10, 25, 26), (4, 3, 18, 19), (12, 11, 26, 27), (5, 4, 19, 20), (13, 12, 27, 28), (6, 5, 20, 21), (14, 13, 28, 29), (7, 6, 21, 22), (19, 18, 33, 34), (27, 26, 41, 42), (20, 19, 34, 35), (28, 27, 42, 43), (21, 20, 35, 36), (29, 28, 43, 44), (22, 21, 36, 37), (30, 29, 44, 45), (23, 22, 37, 38), (16, 256, 31), (0, 30, 45), (24, 23, 38, 39), (17, 16, 31, 32), (25, 24, 39, 40), (18, 17, 32, 33), (26, 25, 40, 41), (38, 37, 52, 53), (31, 256, 46), (0, 45, 60), (39, 38, 53, 54), (32, 31, 46, 47), (40, 39, 54, 55), (33, 32, 47, 48), (41, 40, 55, 56), (34, 33, 48, 49), (42, 41, 56, 57), (35, 34, 49, 50), (43, 42, 57, 58), (36, 35, 50, 51), (44, 43, 58, 59), (37, 36, 51, 52), (45, 44, 59, 60), (57, 56, 71, 72), (50, 49, 64, 65), (58, 57, 72, 73), (51, 50, 65, 66), (59, 58, 73, 74), (52, 51, 66, 67), (60, 59, 74, 75), (53, 52, 67, 68), (46, 256, 61), (0, 60, 75), (54, 53, 68, 69), (47, 46, 61, 62), (55, 54, 69, 70), (48, 47, 62, 63), (56, 55, 70, 71), (49, 48, 63, 64), (0, 75, 90), (69, 68, 83, 84), (62, 61, 76, 77), (70, 69, 84, 85), (63, 62, 77, 78), (71, 70, 85, 86), (64, 63, 78, 79), (72, 71, 86, 87), (65, 64, 79, 80), (73, 72, 87, 88), (66, 65, 80, 81), (74, 73, 88, 89), (67, 66, 81, 82), (75, 74, 89, 90), (68, 67, 82, 83), (61, 256, 76), (88, 87, 102, 103), (81, 80, 95, 96), (89, 88, 103, 104), (82, 81, 96, 97), (90, 89, 104, 105), (83, 82, 97, 98), (76, 256, 91), (0, 90, 105), (84, 83, 98, 99), (77, 76, 91, 92), (85, 84, 99, 100), (78, 77, 92, 93), (86, 85, 100, 101), (79, 78, 93, 94), (87, 86, 101, 102), (80, 79, 94, 95), (92, 91, 106, 107), (100, 99, 114, 115), (93, 92, 107, 108), (101, 100, 115, 116), (94, 93, 108, 109), (102, 101, 116, 117), (95, 94, 109, 110), (103, 102, 117, 118), (96, 95, 110, 111), (104, 103, 118, 119), (97, 96, 111, 112), (105, 104, 119, 120), (98, 97, 112, 113), (91, 256, 106), (0, 105, 120), (99, 98, 113, 114), (111, 110, 125, 126), (119, 118, 133, 134), (112, 111, 126, 127), (120, 119, 134, 135), (113, 112, 127, 128), (106, 256, 121), (0, 120, 135), (114, 113, 128, 129), (107, 106, 121, 122), (115, 114, 129, 130), (108, 107, 122, 123), (116, 115, 130, 131), (109, 108, 123, 124), (117, 116, 131, 132), (110, 109, 124, 125), (118, 117, 132, 133), (130, 129, 144, 145), (123, 122, 137, 138), (131, 130, 145, 146), (124, 123, 138, 139), (132, 131, 146, 147), (125, 124, 139, 140), (133, 132, 147, 148), (126, 125, 140, 141), (134, 133, 148, 149), (127, 126, 141, 142), (135, 134, 149, 150), (128, 127, 142, 143), (121, 256, 136), (0, 135, 150), (129, 128, 143, 144), (122, 121, 136, 137), (149, 148, 163, 164), (142, 141, 156, 157), (150, 149, 164, 165), (143, 142, 157, 158), (136, 256, 151), (0, 150, 165), (144, 143, 158, 159), (137, 136, 151, 152), (145, 144, 159, 160), (138, 137, 152, 153), (146, 145, 160, 161), (139, 138, 153, 154), (147, 146, 161, 162), (140, 139, 154, 155), (148, 147, 162, 163), (141, 140, 155, 156), (153, 152, 167, 168), (161, 160, 175, 176), (154, 153, 168, 169), (162, 161, 176, 177), (155, 154, 169, 170), (163, 162, 177, 178), (156, 155, 170, 171), (164, 163, 178, 179), (157, 156, 171, 172), (165, 164, 179, 180), (158, 157, 172, 173), (151, 256, 166), (0, 165, 180), (159, 158, 173, 174), (152, 151, 166, 167), (160, 159, 174, 175), (172, 171, 186, 187), (180, 179, 194, 195), (173, 172, 187, 188), (166, 256, 181), (0, 180, 195), (174, 173, 188, 189), (167, 166, 181, 182), (175, 174, 189, 190), (168, 167, 182, 183), (176, 175, 190, 191), (169, 168, 183, 184), (177, 176, 191, 192), (170, 169, 184, 185), (178, 177, 192, 193), (171, 170, 185, 186), (179, 178, 193, 194), (191, 190, 205, 206), (184, 183, 198, 199), (192, 191, 206, 207), (185, 184, 199, 200), (193, 192, 207, 208), (186, 185, 200, 201), (194, 193, 208, 209), (187, 186, 201, 202), (195, 194, 209, 210), (188, 187, 202, 203), (181, 256, 196), (0, 195, 210), (189, 188, 203, 204), (182, 181, 196, 197), (190, 189, 204, 205), (183, 182, 197, 198), (210, 209, 224, 225), (203, 202, 217, 218), (196, 256, 211), (0, 210, 225), (204, 203, 218, 219), (197, 196, 211, 212), (205, 204, 219, 220), (198, 197, 212, 213), (206, 205, 220, 221), (199, 198, 213, 214), (207, 206, 221, 222), (200, 199, 214, 215), (208, 207, 222, 223), (201, 200, 215, 216), (209, 208, 223, 224), (202, 201, 216, 217), (222, 221, 236, 237), (215, 214, 229, 230), (223, 222, 237, 238), (216, 215, 230, 231), (224, 223, 238, 239), (217, 216, 231, 232), (225, 224, 239, 240), (218, 217, 232, 233), (211, 256, 226), (0, 225, 240), (219, 218, 233, 234), (212, 211, 226, 227), (220, 219, 234, 235), (213, 212, 227, 228), (221, 220, 235, 236), (214, 213, 228, 229), (226, 256, 241), (0, 240, 255), (234, 233, 248, 249), (227, 226, 241, 242), (235, 234, 249, 250), (228, 227, 242, 243), (236, 235, 250, 251), (229, 228, 243, 244), (237, 236, 251, 252), (230, 229, 244, 245), (238, 237, 252, 253), (231, 230, 245, 246), (239, 238, 253, 254), (232, 231, 246, 247), (240, 239, 254, 255), (233, 232, 247, 248), (245, 244, 260, 261), (253, 252, 268, 269), (246, 245, 261, 262), (254, 253, 269, 270), (247, 246, 262, 263), (255, 254, 270, 271), (248, 247, 263, 264), (241, 256, 257), (0, 255, 271), (249, 248, 264, 265), (242, 241, 257, 258), (250, 249, 265, 266), (243, 242, 258, 259), (251, 250, 266, 267), (244, 243, 259, 260), (252, 251, 267, 268), (265, 264, 279, 280), (258, 257, 272, 273), (266, 265, 280, 281), (259, 258, 273, 274), (267, 266, 281, 282), (260, 259, 274, 275), (268, 267, 282, 283), (261, 260, 275, 276), (269, 268, 283, 284), (262, 261, 276, 277), (270, 269, 284, 285), (263, 262, 277, 278), (271, 270, 285, 286), (264, 263, 278, 279), (257, 256, 272), (0, 271, 286), (284, 283, 298, 299), (277, 276, 291, 292), (285, 284, 299, 300), (278, 277, 292, 293), (286, 285, 300, 301), (279, 278, 293, 294), (272, 256, 287), (0, 286, 301), (280, 279, 294, 295), (273, 272, 287, 288), (281, 280, 295, 296), (274, 273, 288, 289), (282, 281, 296, 297), (275, 274, 289, 290), (283, 282, 297, 298), (276, 275, 290, 291), (288, 287, 302, 303), (296, 295, 310, 311), (289, 288, 303, 304), (297, 296, 311, 312), (290, 289, 304, 305), (298, 297, 312, 313), (291, 290, 305, 306), (299, 298, 313, 314), (292, 291, 306, 307), (300, 299, 314, 315), (293, 292, 307, 308), (301, 300, 315, 316), (294, 293, 308, 309), (287, 256, 302), (0, 301, 316), (295, 294, 309, 310), (307, 306, 321, 322), (315, 314, 329, 330), (308, 307, 322, 323), (316, 315, 330, 331), (309, 308, 323, 324), (302, 256, 317), (0, 316, 331), (310, 309, 324, 325), (303, 302, 317, 318), (311, 310, 325, 326), (304, 303, 318, 319), (312, 311, 326, 327), (305, 304, 319, 320), (313, 312, 327, 328), (306, 305, 320, 321), (314, 313, 328, 329), (326, 325, 340, 341), (319, 318, 333, 334), (327, 326, 341, 342), (320, 319, 334, 335), (328, 327, 342, 343), (321, 320, 335, 336), (329, 328, 343, 344), (322, 321, 336, 337), (330, 329, 344, 345), (323, 322, 337, 338), (331, 330, 345, 346), (324, 323, 338, 339), (317, 256, 332), (0, 331, 346), (325, 324, 339, 340), (318, 317, 332, 333), (345, 344, 359, 360), (338, 337, 352, 353), (346, 345, 360, 361), (339, 338, 353, 354), (332, 256, 347), (0, 346, 361), (340, 339, 354, 355), (333, 332, 347, 348), (341, 340, 355, 356), (334, 333, 348, 349), (342, 341, 356, 357), (335, 334, 349, 350), (343, 342, 357, 358), (336, 335, 350, 351), (344, 343, 358, 359), (337, 336, 351, 352), (357, 356, 371, 372), (350, 349, 364, 365), (358, 357, 372, 373), (351, 350, 365, 366), (359, 358, 373, 374), (352, 351, 366, 367), (360, 359, 374, 375), (353, 352, 367, 368), (361, 360, 375, 376), (354, 353, 368, 369), (347, 256, 362), (0, 361, 376), (355, 354, 369, 370), (348, 347, 362, 363), (356, 355, 370, 371), (349, 348, 363, 364), (376, 375, 390, 391), (369, 368, 383, 384), (362, 256, 377), (0, 376, 391), (370, 369, 384, 385), (363, 362, 377, 378), (371, 370, 385, 386), (364, 363, 378, 379), (372, 371, 386, 387), (365, 364, 379, 380), (373, 372, 387, 388), (366, 365, 380, 381), (374, 373, 388, 389), (367, 366, 381, 382), (375, 374, 389, 390), (368, 367, 382, 383), (380, 379, 394, 395), (388, 387, 402, 403), (381, 380, 395, 396), (389, 388, 403, 404), (382, 381, 396, 397), (390, 389, 404, 405), (383, 382, 397, 398), (391, 390, 405, 406), (384, 383, 398, 399), (377, 256, 392), (0, 391, 406), (385, 384, 399, 400), (378, 377, 392, 393), (386, 385, 400, 401), (379, 378, 393, 394), (387, 386, 401, 402), (399, 398, 413, 414), (392, 256, 407), (0, 406, 421), (400, 399, 414, 415), (393, 392, 407, 408), (401, 400, 415, 416), (394, 393, 408, 409), (402, 401, 416, 417), (395, 394, 409, 410), (403, 402, 417, 418), (396, 395, 410, 411), (404, 403, 418, 419), (397, 396, 411, 412), (405, 404, 419, 420), (398, 397, 412, 413), (406, 405, 420, 421), (418, 417, 432, 433), (411, 410, 425, 426), (419, 418, 433, 434), (412, 411, 426, 427), (420, 419, 434, 435), (413, 412, 427, 428), (421, 420, 435, 436), (414, 413, 428, 429), (407, 256, 422), (0, 421, 436), (415, 414, 429, 430), (408, 407, 422, 423), (416, 415, 430, 431), (409, 408, 423, 424), (417, 416, 431, 432), (410, 409, 424, 425), (422, 256, 437), (0, 436, 451), (430, 429, 444, 445), (423, 422, 437, 438), (431, 430, 445, 446), (424, 423, 438, 439), (432, 431, 446, 447), (425, 424, 439, 440), (433, 432, 447, 448), (426, 425, 440, 441), (434, 433, 448, 449), (427, 426, 441, 442), (435, 434, 449, 450), (428, 427, 442, 443), (436, 435, 450, 451), (429, 428, 443, 444), (441, 440, 455, 456), (449, 448, 463, 464), (442, 441, 456, 457), (450, 449, 464, 465), (443, 442, 457, 458), (451, 450, 465, 466), (444, 443, 458, 459), (437, 256, 452), (0, 451, 466), (445, 444, 459, 460), (438, 437, 452, 453), (446, 445, 460, 461), (439, 438, 453, 454), (447, 446, 461, 462), (440, 439, 454, 455), (448, 447, 462, 463), (460, 459, 474, 475), (453, 452, 467, 468), (461, 460, 475, 476), (454, 453, 468, 469), (462, 461, 476, 477), (455, 454, 469, 470), (463, 462, 477, 478), (456, 455, 470, 471), (464, 463, 478, 479), (457, 456, 471, 472), (465, 464, 479, 480), (458, 457, 472, 473), (466, 465, 480, 481), (459, 458, 473, 474), (452, 256, 467), (0, 466, 481)])
me_sphere.polygons.foreach_set('use_smooth', [True] * 512)
me_sphere.use_remesh_preserve_volume = False
me_sphere.use_remesh_preserve_attributes = False
me_sphere.use_mirror_vertex_groups = False
me_sphere.update()

# ---- objects
ob_sphere_001 = bpy.data.objects.new('Sphere.001', me_sphere_001)
ob_sphere = bpy.data.objects.new('Sphere', me_sphere)

# ---- transforms, parenting, visibility, modifiers, constraints
ob_sphere_001.location = (0.0, 0.0, 2.715)
ob_sphere_001.scale = (1.172, 0.785, 1.057)
ob_sphere_001.lineart.crease_threshold = 0.0
_m = ob_sphere_001.modifiers.new('Mirror', 'MIRROR')
_m.use_clip = True
_m = ob_sphere_001.modifiers.new('Subsurf', 'SUBSURF')
_m.uv_smooth = 'PRESERVE_CORNERS'
_m.quality = 2
_m.show_only_control_edges = False
ob_sphere.location = (0.0, 0.0, 5.01)
ob_sphere.lineart.crease_threshold = 0.0
_m = ob_sphere.modifiers.new('Subsurf', 'SUBSURF')
_m.uv_smooth = 'PRESERVE_CORNERS'
_m.quality = 2
_m.show_only_control_edges = False

# ---- collection membership
col_collection_1.objects.link(ob_sphere_001)
col_collection_1.objects.link(ob_sphere)

# ---- scene / render settings (as saved in the file)
scene.frame_start = 1; scene.frame_end = 250; scene.frame_set(1)
scene.render.engine = 'BLENDER_EEVEE_NEXT'
scene.render.resolution_percentage = 50
scene.render.dither_intensity = 0.0
scene.cycles.use_denoising = False
scene.cycles.samples = 128
scene.cycles.sampling_pattern = 'TABULATED_SOBOL'
scene.cycles.use_adaptive_sampling = False
scene.cycles.use_light_tree = False
scene.cycles.blur_glossy = 0.0
scene.cycles.sample_clamp_indirect = 0.0
scene.view_settings.view_transform = 'Standard'
bpy.context.view_layer.update()

# ---- added for rendering (the .blend has no active camera and no usable light): camera, sun
cam_auto = bpy.data.cameras.new('AutoCamera')
cam_auto.lens = 50.0
cam_auto.sensor_width = 36.0
cam_auto.clip_end = 1000.0
ob_auto_camera = bpy.data.objects.new('AutoCamera', cam_auto)
scene.collection.objects.link(ob_auto_camera)
ob_auto_camera.location = (6.70923, -8.05107, 8.00232)
ob_auto_camera.rotation_euler = (1.09748, -7.21219e-08, 0.694738)
scene.camera = ob_auto_camera
light_auto_sun = bpy.data.lights.new('AutoSun', 'SUN')
light_auto_sun.energy = 3.0
light_auto_sun.angle = 0.0523599
ob_auto_sun = bpy.data.objects.new('AutoSun', light_auto_sun)
scene.collection.objects.link(ob_auto_sun)
ob_auto_sun.rotation_euler = (0.872665, 0.174533, 0.523599)
bpy.context.view_layer.update()
